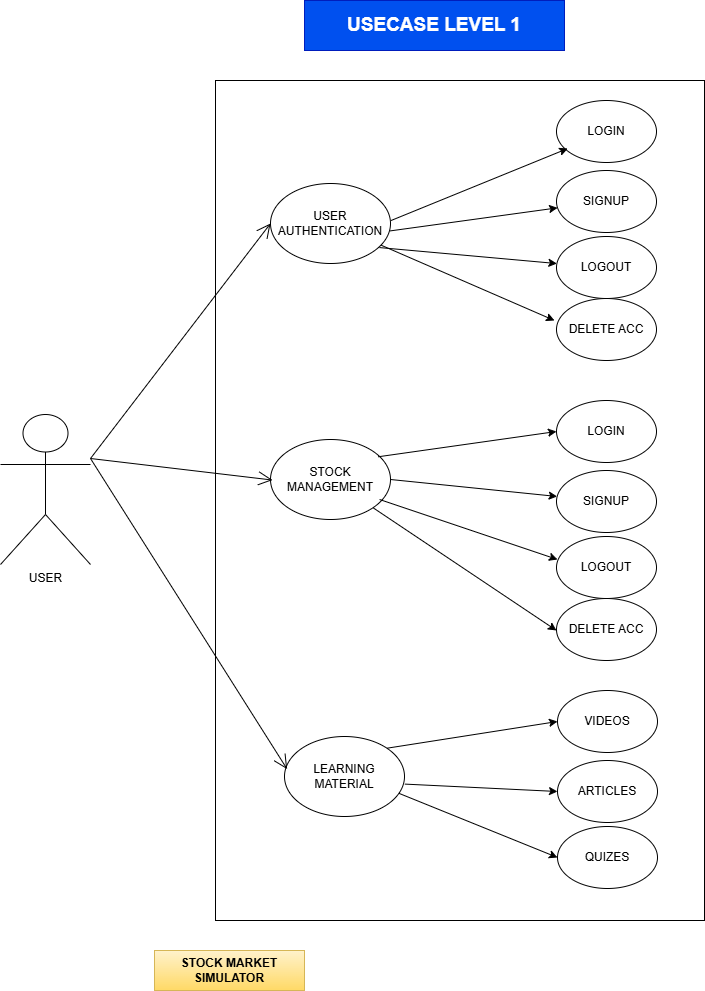

The diagram above was exported from draw.io. Its source (the exported page's mxGraphModel, read from the mxfile embedded in the PNG):
<mxGraphModel dx="2068" dy="2022" grid="1" gridSize="10" guides="1" tooltips="1" connect="1" arrows="1" fold="1" page="1" pageScale="1" pageWidth="850" pageHeight="1100" math="0" shadow="0">
  <root>
    <mxCell id="0" />
    <mxCell id="1" parent="0" />
    <mxCell id="IdgU8ds0buS-AnNnNi-w-1" value="USECASE LEVEL 1" style="text;html=1;align=center;verticalAlign=middle;whiteSpace=wrap;rounded=0;fillColor=#0050ef;fontColor=#ffffff;strokeColor=#001DBC;strokeWidth=1;fontStyle=1;fontSize=19;movable=1;resizable=1;rotatable=1;deletable=1;editable=1;locked=0;connectable=1;" parent="1" vertex="1">
      <mxGeometry x="480" y="-100" width="260" height="50" as="geometry" />
    </mxCell>
    <mxCell id="IdgU8ds0buS-AnNnNi-w-2" value="USER" style="shape=umlActor;verticalLabelPosition=bottom;verticalAlign=top;html=1;outlineConnect=0;movable=1;resizable=1;rotatable=1;deletable=1;editable=1;locked=0;connectable=1;" parent="1" vertex="1">
      <mxGeometry x="176" y="314" width="90" height="150" as="geometry" />
    </mxCell>
    <mxCell id="IdgU8ds0buS-AnNnNi-w-11" value="" style="rounded=0;whiteSpace=wrap;html=1;movable=1;resizable=1;rotatable=1;deletable=1;editable=1;locked=0;connectable=1;" parent="1" vertex="1">
      <mxGeometry x="391" y="-20" width="489" height="840" as="geometry" />
    </mxCell>
    <mxCell id="IdgU8ds0buS-AnNnNi-w-13" value="USER AUTHENTICATION" style="ellipse;whiteSpace=wrap;html=1;movable=1;resizable=1;rotatable=1;deletable=1;editable=1;locked=0;connectable=1;" parent="1" vertex="1">
      <mxGeometry x="446" y="83" width="120" height="80" as="geometry" />
    </mxCell>
    <mxCell id="IdgU8ds0buS-AnNnNi-w-15" value="STOCK MANAGEMENT" style="ellipse;whiteSpace=wrap;html=1;movable=1;resizable=1;rotatable=1;deletable=1;editable=1;locked=0;connectable=1;" parent="1" vertex="1">
      <mxGeometry x="446" y="339" width="120" height="80" as="geometry" />
    </mxCell>
    <mxCell id="IdgU8ds0buS-AnNnNi-w-18" value="LEARNING MATERIAL" style="ellipse;whiteSpace=wrap;html=1;movable=1;resizable=1;rotatable=1;deletable=1;editable=1;locked=0;connectable=1;" parent="1" vertex="1">
      <mxGeometry x="460" y="636" width="120" height="80" as="geometry" />
    </mxCell>
    <mxCell id="IdgU8ds0buS-AnNnNi-w-22" value="" style="endArrow=open;endFill=1;endSize=12;html=1;rounded=0;movable=1;resizable=1;rotatable=1;deletable=1;editable=1;locked=0;connectable=1;entryX=0;entryY=0.5;entryDx=0;entryDy=0;" parent="1" target="IdgU8ds0buS-AnNnNi-w-13" edge="1">
      <mxGeometry width="160" relative="1" as="geometry">
        <mxPoint x="266" y="358" as="sourcePoint" />
        <mxPoint x="446" y="218" as="targetPoint" />
      </mxGeometry>
    </mxCell>
    <mxCell id="IdgU8ds0buS-AnNnNi-w-24" value="" style="endArrow=open;endFill=1;endSize=12;html=1;rounded=0;movable=1;resizable=1;rotatable=1;deletable=1;editable=1;locked=0;connectable=1;entryX=0.017;entryY=0.507;entryDx=0;entryDy=0;entryPerimeter=0;" parent="1" edge="1" target="IdgU8ds0buS-AnNnNi-w-15">
      <mxGeometry width="160" relative="1" as="geometry">
        <mxPoint x="266" y="358" as="sourcePoint" />
        <mxPoint x="446" y="388" as="targetPoint" />
      </mxGeometry>
    </mxCell>
    <mxCell id="IdgU8ds0buS-AnNnNi-w-26" value="" style="endArrow=open;endFill=1;endSize=12;html=1;rounded=0;movable=1;resizable=1;rotatable=1;deletable=1;editable=1;locked=0;connectable=1;entryX=0.022;entryY=0.408;entryDx=0;entryDy=0;entryPerimeter=0;" parent="1" target="IdgU8ds0buS-AnNnNi-w-18" edge="1">
      <mxGeometry width="160" relative="1" as="geometry">
        <mxPoint x="266" y="358" as="sourcePoint" />
        <mxPoint x="446" y="548" as="targetPoint" />
      </mxGeometry>
    </mxCell>
    <mxCell id="IdgU8ds0buS-AnNnNi-w-27" value="STOCK MARKET SIMULATOR" style="text;html=1;align=center;verticalAlign=middle;whiteSpace=wrap;rounded=0;fontStyle=1;fillColor=#fff2cc;strokeColor=#d6b656;gradientColor=#ffd966;" parent="1" vertex="1">
      <mxGeometry x="330" y="850" width="150" height="40" as="geometry" />
    </mxCell>
    <mxCell id="qp4MErGC8GKR5wqMXntx-1" value="LOGIN&lt;span style=&quot;color: rgba(0, 0, 0, 0); font-family: monospace; font-size: 0px; text-align: start; text-wrap-mode: nowrap;&quot;&gt;%3CmxGraphModel%3E%3Croot%3E%3CmxCell%20id%3D%220%22%2F%3E%3CmxCell%20id%3D%221%22%20parent%3D%220%22%2F%3E%3CmxCell%20id%3D%222%22%20value%3D%22USER%20AUTHENTICATION%22%20style%3D%22ellipse%3BwhiteSpace%3Dwrap%3Bhtml%3D1%3Bmovable%3D1%3Bresizable%3D1%3Brotatable%3D1%3Bdeletable%3D1%3Beditable%3D1%3Blocked%3D0%3Bconnectable%3D1%3B%22%20vertex%3D%221%22%20parent%3D%221%22%3E%3CmxGeometry%20x%3D%22446%22%20y%3D%22201%22%20width%3D%22120%22%20height%3D%2280%22%20as%3D%22geometry%22%2F%3E%3C%2FmxCell%3E%3C%2Froot%3E%3C%2FmxGraphModel%3E&lt;/span&gt;" style="ellipse;whiteSpace=wrap;html=1;movable=1;resizable=1;rotatable=1;deletable=1;editable=1;locked=0;connectable=1;" vertex="1" parent="1">
      <mxGeometry x="732" width="100" height="62" as="geometry" />
    </mxCell>
    <mxCell id="qp4MErGC8GKR5wqMXntx-2" value="SIGNUP" style="ellipse;whiteSpace=wrap;html=1;movable=1;resizable=1;rotatable=1;deletable=1;editable=1;locked=0;connectable=1;" vertex="1" parent="1">
      <mxGeometry x="732" y="70" width="100" height="62" as="geometry" />
    </mxCell>
    <mxCell id="qp4MErGC8GKR5wqMXntx-3" value="LOGOUT" style="ellipse;whiteSpace=wrap;html=1;movable=1;resizable=1;rotatable=1;deletable=1;editable=1;locked=0;connectable=1;" vertex="1" parent="1">
      <mxGeometry x="732" y="136" width="100" height="62" as="geometry" />
    </mxCell>
    <mxCell id="qp4MErGC8GKR5wqMXntx-4" value="DELETE ACC" style="ellipse;whiteSpace=wrap;html=1;movable=1;resizable=1;rotatable=1;deletable=1;editable=1;locked=0;connectable=1;" vertex="1" parent="1">
      <mxGeometry x="732" y="198" width="100" height="62" as="geometry" />
    </mxCell>
    <mxCell id="qp4MErGC8GKR5wqMXntx-5" value="LOGIN&lt;span style=&quot;color: rgba(0, 0, 0, 0); font-family: monospace; font-size: 0px; text-align: start; text-wrap-mode: nowrap;&quot;&gt;%3CmxGraphModel%3E%3Croot%3E%3CmxCell%20id%3D%220%22%2F%3E%3CmxCell%20id%3D%221%22%20parent%3D%220%22%2F%3E%3CmxCell%20id%3D%222%22%20value%3D%22USER%20AUTHENTICATION%22%20style%3D%22ellipse%3BwhiteSpace%3Dwrap%3Bhtml%3D1%3Bmovable%3D1%3Bresizable%3D1%3Brotatable%3D1%3Bdeletable%3D1%3Beditable%3D1%3Blocked%3D0%3Bconnectable%3D1%3B%22%20vertex%3D%221%22%20parent%3D%221%22%3E%3CmxGeometry%20x%3D%22446%22%20y%3D%22201%22%20width%3D%22120%22%20height%3D%2280%22%20as%3D%22geometry%22%2F%3E%3C%2FmxCell%3E%3C%2Froot%3E%3C%2FmxGraphModel%3E&lt;/span&gt;" style="ellipse;whiteSpace=wrap;html=1;movable=1;resizable=1;rotatable=1;deletable=1;editable=1;locked=0;connectable=1;" vertex="1" parent="1">
      <mxGeometry x="732" y="300" width="100" height="62" as="geometry" />
    </mxCell>
    <mxCell id="qp4MErGC8GKR5wqMXntx-6" value="SIGNUP" style="ellipse;whiteSpace=wrap;html=1;movable=1;resizable=1;rotatable=1;deletable=1;editable=1;locked=0;connectable=1;" vertex="1" parent="1">
      <mxGeometry x="732" y="370" width="100" height="62" as="geometry" />
    </mxCell>
    <mxCell id="qp4MErGC8GKR5wqMXntx-7" value="LOGOUT" style="ellipse;whiteSpace=wrap;html=1;movable=1;resizable=1;rotatable=1;deletable=1;editable=1;locked=0;connectable=1;" vertex="1" parent="1">
      <mxGeometry x="732" y="436" width="100" height="62" as="geometry" />
    </mxCell>
    <mxCell id="qp4MErGC8GKR5wqMXntx-8" value="DELETE ACC" style="ellipse;whiteSpace=wrap;html=1;movable=1;resizable=1;rotatable=1;deletable=1;editable=1;locked=0;connectable=1;" vertex="1" parent="1">
      <mxGeometry x="732" y="498" width="100" height="62" as="geometry" />
    </mxCell>
    <mxCell id="qp4MErGC8GKR5wqMXntx-9" value="VIDEOS" style="ellipse;whiteSpace=wrap;html=1;movable=1;resizable=1;rotatable=1;deletable=1;editable=1;locked=0;connectable=1;" vertex="1" parent="1">
      <mxGeometry x="733" y="590" width="100" height="62" as="geometry" />
    </mxCell>
    <mxCell id="qp4MErGC8GKR5wqMXntx-10" value="ARTICLES" style="ellipse;whiteSpace=wrap;html=1;movable=1;resizable=1;rotatable=1;deletable=1;editable=1;locked=0;connectable=1;" vertex="1" parent="1">
      <mxGeometry x="733" y="660" width="100" height="62" as="geometry" />
    </mxCell>
    <mxCell id="qp4MErGC8GKR5wqMXntx-11" value="QUIZES" style="ellipse;whiteSpace=wrap;html=1;movable=1;resizable=1;rotatable=1;deletable=1;editable=1;locked=0;connectable=1;" vertex="1" parent="1">
      <mxGeometry x="733" y="726" width="100" height="62" as="geometry" />
    </mxCell>
    <mxCell id="qp4MErGC8GKR5wqMXntx-15" value="" style="endArrow=classic;html=1;rounded=0;exitX=0.979;exitY=0.463;exitDx=0;exitDy=0;exitPerimeter=0;" edge="1" parent="1">
      <mxGeometry width="50" height="50" relative="1" as="geometry">
        <mxPoint x="566.48" y="120.03999999999996" as="sourcePoint" />
        <mxPoint x="743.2210675843155" y="48.030496114485004" as="targetPoint" />
      </mxGeometry>
    </mxCell>
    <mxCell id="qp4MErGC8GKR5wqMXntx-16" value="" style="endArrow=classic;html=1;rounded=0;exitX=0.995;exitY=0.593;exitDx=0;exitDy=0;exitPerimeter=0;" edge="1" parent="1" source="IdgU8ds0buS-AnNnNi-w-13" target="qp4MErGC8GKR5wqMXntx-2">
      <mxGeometry width="50" height="50" relative="1" as="geometry">
        <mxPoint x="573" y="136" as="sourcePoint" />
        <mxPoint x="751" y="59" as="targetPoint" />
      </mxGeometry>
    </mxCell>
    <mxCell id="qp4MErGC8GKR5wqMXntx-17" value="" style="endArrow=classic;html=1;rounded=0;exitX=0.908;exitY=0.801;exitDx=0;exitDy=0;exitPerimeter=0;" edge="1" parent="1" source="IdgU8ds0buS-AnNnNi-w-13" target="qp4MErGC8GKR5wqMXntx-3">
      <mxGeometry width="50" height="50" relative="1" as="geometry">
        <mxPoint x="554" y="187" as="sourcePoint" />
        <mxPoint x="732" y="110" as="targetPoint" />
      </mxGeometry>
    </mxCell>
    <mxCell id="qp4MErGC8GKR5wqMXntx-18" value="" style="endArrow=classic;html=1;rounded=0;entryX=-0.02;entryY=0.355;entryDx=0;entryDy=0;entryPerimeter=0;" edge="1" parent="1" source="IdgU8ds0buS-AnNnNi-w-13" target="qp4MErGC8GKR5wqMXntx-4">
      <mxGeometry width="50" height="50" relative="1" as="geometry">
        <mxPoint x="560" y="150" as="sourcePoint" />
        <mxPoint x="668" y="183" as="targetPoint" />
      </mxGeometry>
    </mxCell>
    <mxCell id="qp4MErGC8GKR5wqMXntx-19" value="" style="endArrow=classic;html=1;rounded=0;entryX=0;entryY=0.5;entryDx=0;entryDy=0;exitX=0.897;exitY=0.216;exitDx=0;exitDy=0;exitPerimeter=0;" edge="1" parent="1" source="IdgU8ds0buS-AnNnNi-w-15" target="qp4MErGC8GKR5wqMXntx-5">
      <mxGeometry width="50" height="50" relative="1" as="geometry">
        <mxPoint x="558" y="330" as="sourcePoint" />
        <mxPoint x="732" y="405" as="targetPoint" />
      </mxGeometry>
    </mxCell>
    <mxCell id="qp4MErGC8GKR5wqMXntx-20" value="" style="endArrow=classic;html=1;rounded=0;exitX=1;exitY=0.5;exitDx=0;exitDy=0;" edge="1" parent="1" source="IdgU8ds0buS-AnNnNi-w-15" target="qp4MErGC8GKR5wqMXntx-6">
      <mxGeometry width="50" height="50" relative="1" as="geometry">
        <mxPoint x="558" y="380" as="sourcePoint" />
        <mxPoint x="732" y="455" as="targetPoint" />
      </mxGeometry>
    </mxCell>
    <mxCell id="qp4MErGC8GKR5wqMXntx-21" value="" style="endArrow=classic;html=1;rounded=0;exitX=0.909;exitY=0.75;exitDx=0;exitDy=0;exitPerimeter=0;" edge="1" parent="1" source="IdgU8ds0buS-AnNnNi-w-15">
      <mxGeometry width="50" height="50" relative="1" as="geometry">
        <mxPoint x="566" y="442" as="sourcePoint" />
        <mxPoint x="733" y="459" as="targetPoint" />
      </mxGeometry>
    </mxCell>
    <mxCell id="qp4MErGC8GKR5wqMXntx-22" value="" style="endArrow=classic;html=1;rounded=0;" edge="1" parent="1" source="IdgU8ds0buS-AnNnNi-w-15">
      <mxGeometry width="50" height="50" relative="1" as="geometry">
        <mxPoint x="554" y="470" as="sourcePoint" />
        <mxPoint x="732" y="530" as="targetPoint" />
      </mxGeometry>
    </mxCell>
    <mxCell id="qp4MErGC8GKR5wqMXntx-23" value="" style="endArrow=classic;html=1;rounded=0;exitX=1;exitY=0;exitDx=0;exitDy=0;entryX=0;entryY=0.5;entryDx=0;entryDy=0;" edge="1" parent="1" source="IdgU8ds0buS-AnNnNi-w-18" target="qp4MErGC8GKR5wqMXntx-9">
      <mxGeometry width="50" height="50" relative="1" as="geometry">
        <mxPoint x="543.5" y="570" as="sourcePoint" />
        <mxPoint x="727.5" y="693" as="targetPoint" />
      </mxGeometry>
    </mxCell>
    <mxCell id="qp4MErGC8GKR5wqMXntx-24" value="" style="endArrow=classic;html=1;rounded=0;entryX=0;entryY=0.5;entryDx=0;entryDy=0;exitX=1.003;exitY=0.595;exitDx=0;exitDy=0;exitPerimeter=0;" edge="1" parent="1" source="IdgU8ds0buS-AnNnNi-w-18" target="qp4MErGC8GKR5wqMXntx-10">
      <mxGeometry width="50" height="50" relative="1" as="geometry">
        <mxPoint x="560" y="695.5" as="sourcePoint" />
        <mxPoint x="744" y="818.5" as="targetPoint" />
      </mxGeometry>
    </mxCell>
    <mxCell id="qp4MErGC8GKR5wqMXntx-25" value="" style="endArrow=classic;html=1;rounded=0;entryX=0;entryY=0.5;entryDx=0;entryDy=0;exitX=0.953;exitY=0.71;exitDx=0;exitDy=0;exitPerimeter=0;" edge="1" parent="1" source="IdgU8ds0buS-AnNnNi-w-18" target="qp4MErGC8GKR5wqMXntx-11">
      <mxGeometry width="50" height="50" relative="1" as="geometry">
        <mxPoint x="590" y="694" as="sourcePoint" />
        <mxPoint x="743" y="701" as="targetPoint" />
      </mxGeometry>
    </mxCell>
  </root>
</mxGraphModel>